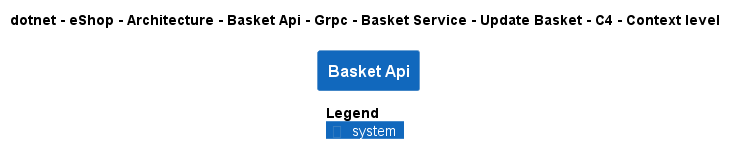

The diagram above was rendered by PlantUML. Its source (embedded in the PNG):
@startuml
!pragma layout smetana
!include ..\..\..\..\..\..\..\..\..\..\..\.c4s\C4_Context.puml

AddElementTag("c4interflow:lifecycle:new", $bgColor=green, $fontColor=#ffffff, $borderColor=green, $shadowing="False")
AddElementTag("c4interflow:lifecycle:changed", $bgColor=orange, $fontColor=#ffffff, $borderColor=orange, $shadowing="False")
AddElementTag("c4interflow:lifecycle:removed", $bgColor=red, $fontColor=#ffffff, $borderColor=red, $shadowing="False")

AddRelTag("c4interflow:lifecycle:new", $textColor=green, $lineColor=green)
AddRelTag("c4interflow:lifecycle:changed", $textColor=orange, $lineColor=orange)
AddRelTag("c4interflow:lifecycle:removed", $textColor=red, $lineColor=red)

SHOW_PERSON_PORTRAIT()
LAYOUT_TOP_DOWN()

skinparam linetype polyline

title dotnet - eShop - Architecture - Basket Api - Grpc - Basket Service - Update Basket - C4 - Context level

System(dotnet.eShop.Architecture.SoftwareSystems.BasketApi, "Basket Api", "")



SHOW_LEGEND()
@enduml